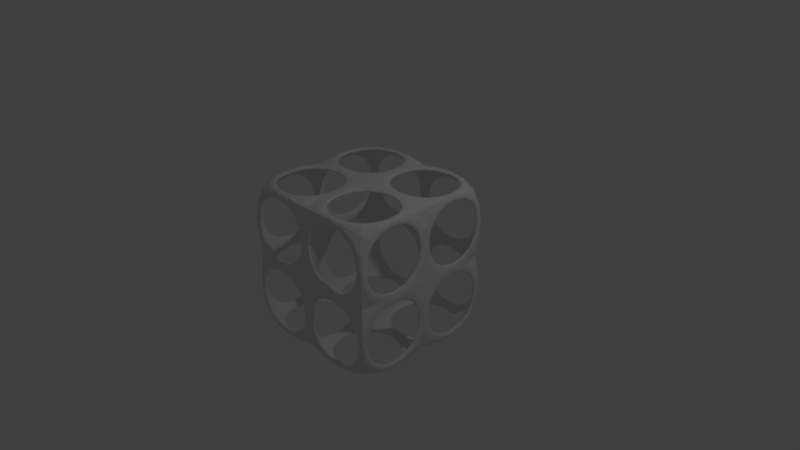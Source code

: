 # Source: Block-Wireframe.blend  (saved by Blender 2.79.0; exported with 4.5.12 LTS)
import bpy
from mathutils import Matrix  # noqa: F401  (used for matrix-valued properties, if any)

bpy.ops.wm.read_factory_settings(use_empty=True)
scene = bpy.context.scene
scene.name = 'Scene'

# ---- collections
col_collection_1 = bpy.data.collections.new('Collection 1'); scene.collection.children.link(col_collection_1)

# ---- materials (node trees are filled in below, after node groups)
mat_block_wireframe = bpy.data.materials.new('Block-Wireframe')
mat_block_wireframe.alpha_threshold = 0.0
mat_block_wireframe.use_transparent_shadow = False
mat_block_wireframe.roughness = 0.5
mat_block_wireframe.line_color = (0.0, 0.0, 0.0, 1.0)

# ---- material node trees

# ---- world
world_world = bpy.data.worlds.new('World'); scene.world = world_world
world_world.color = (0.05088, 0.05088, 0.05088)
world_world.use_sun_shadow = False
world_world.sun_shadow_jitter_overblur = 0.0
world_world.cycles.sampling_method = 'MANUAL'

# ---- cameras
cam_camera = bpy.data.cameras.new('Camera')
cam_camera.clip_end = 100.0
cam_camera.lens = 35.0
cam_camera.sensor_width = 32.0
cam_camera.sensor_height = 18.0
cam_camera.ortho_scale = 7.314
cam_camera.dof.focus_distance = 0.0
cam_camera.dof.aperture_fstop = 128.0

# ---- lights
light_lamp = bpy.data.lights.new('Lamp', 'POINT')
light_lamp.transmission_factor = 0.0
light_lamp.cutoff_distance = 30.0
light_lamp.energy = 100.0
light_lamp.shadow_buffer_clip_start = 1.001
light_lamp.shadow_soft_size = 0.1
light_lamp.shadow_maximum_resolution = 0.006
light_lamp.use_absolute_resolution = True

# ---- meshes
me_cube = bpy.data.meshes.new('Cube')
me_cube.from_pydata([(-1.0, -1.0, -1.0), (-1.0, -1.0, 1.0), (-1.0, 1.0, -1.0), (-1.0, 1.0, 1.0), (1.0, -1.0, -1.0), (1.0, -1.0, 1.0), (1.0, 1.0, -1.0), (1.0, 1.0, 1.0), (0.0, 1.0, -1.0), (0.0, 1.0, 1.0), (0.0, -1.0, -1.0), (0.0, -1.0, 1.0), (-1.0, 0.0, -1.0), (-1.0, 0.0, 1.0), (1.0, 0.0, -1.0), (1.0, 0.0, 1.0), (0.0, 0.0, 1.0), (0.0, 0.0, -1.0), (-1.0, -1.0, 0.0), (-1.0, 1.0, 0.0), (1.0, 1.0, 0.0), (1.0, -1.0, 0.0), (0.0, -1.0, 0.0), (0.0, 1.0, 0.0), (1.0, 0.0, 0.0), (-1.0, 0.0, 0.0)], [], [(25, 13, 3, 19), (23, 9, 7, 20), (24, 15, 5, 21), (22, 11, 1, 18), (17, 14, 4, 10), (16, 13, 1, 11), (15, 16, 11, 5), (12, 17, 10, 0), (21, 5, 11, 22), (19, 3, 9, 23), (2, 8, 17, 12), (7, 9, 16, 15), (9, 3, 13, 16), (8, 6, 14, 17), (20, 7, 15, 24), (18, 1, 13, 25), (0, 18, 25, 12), (6, 20, 24, 14), (2, 19, 23, 8), (4, 21, 22, 10), (10, 22, 18, 0), (14, 24, 21, 4), (8, 23, 20, 6), (12, 25, 19, 2)])
me_cube.materials.append(mat_block_wireframe)
me_cube.use_remesh_preserve_volume = False
me_cube.use_remesh_preserve_attributes = False
me_cube.use_mirror_vertex_groups = False
me_cube.update()

# ---- objects
ob_block_wireframe = bpy.data.objects.new('Block-WIreframe', me_cube)
ob_lamp = bpy.data.objects.new('Lamp', light_lamp)
ob_camera = bpy.data.objects.new('Camera', cam_camera)

# ---- transforms, parenting, visibility, modifiers, constraints
ob_block_wireframe.location = (0.0, 0.0, 0.0)
ob_block_wireframe.lineart.crease_threshold = 0.0
_m = ob_block_wireframe.modifiers.new('Wireframe', 'WIREFRAME')
_m.thickness = 0.1
_m = ob_block_wireframe.modifiers.new('Subsurf', 'SUBSURF')
_m.uv_smooth = 'PRESERVE_CORNERS'
_m.quality = 2
_m.show_only_control_edges = False
ob_lamp.location = (4.076, 1.005, 5.904)
ob_lamp.rotation_euler = (0.6503, 0.05522, 1.866)
ob_lamp.lock_rotations_4d = False
ob_lamp.empty_display_type = 'ARROWS'
ob_lamp.color = (0.0, 0.0, 0.0, 0.0)
ob_lamp.lineart.crease_threshold = 0.0
ob_camera.location = (7.481, -6.508, 5.344)
ob_camera.rotation_euler = (1.109, 0.0, 0.8149)
ob_camera.lock_rotations_4d = False
ob_camera.empty_display_type = 'ARROWS'
ob_camera.color = (0.0, 0.0, 0.0, 0.0)
ob_camera.display_type = 'WIRE'
ob_camera.lineart.crease_threshold = 0.0

# ---- collection membership
col_collection_1.objects.link(ob_block_wireframe)
col_collection_1.objects.link(ob_lamp)
col_collection_1.objects.link(ob_camera)

# ---- scene / render settings (as saved in the file)
scene.camera = ob_camera
scene.frame_start = 1; scene.frame_end = 250; scene.frame_set(1)
scene.render.engine = 'BLENDER_EEVEE_NEXT'
scene.render.resolution_percentage = 50
scene.render.dither_intensity = 0.0
scene.cycles.use_denoising = False
scene.cycles.samples = 128
scene.cycles.sampling_pattern = 'TABULATED_SOBOL'
scene.cycles.use_adaptive_sampling = False
scene.cycles.use_light_tree = False
scene.cycles.blur_glossy = 0.0
scene.cycles.sample_clamp_indirect = 0.0
scene.view_settings.view_transform = 'Standard'
bpy.context.view_layer.update()

